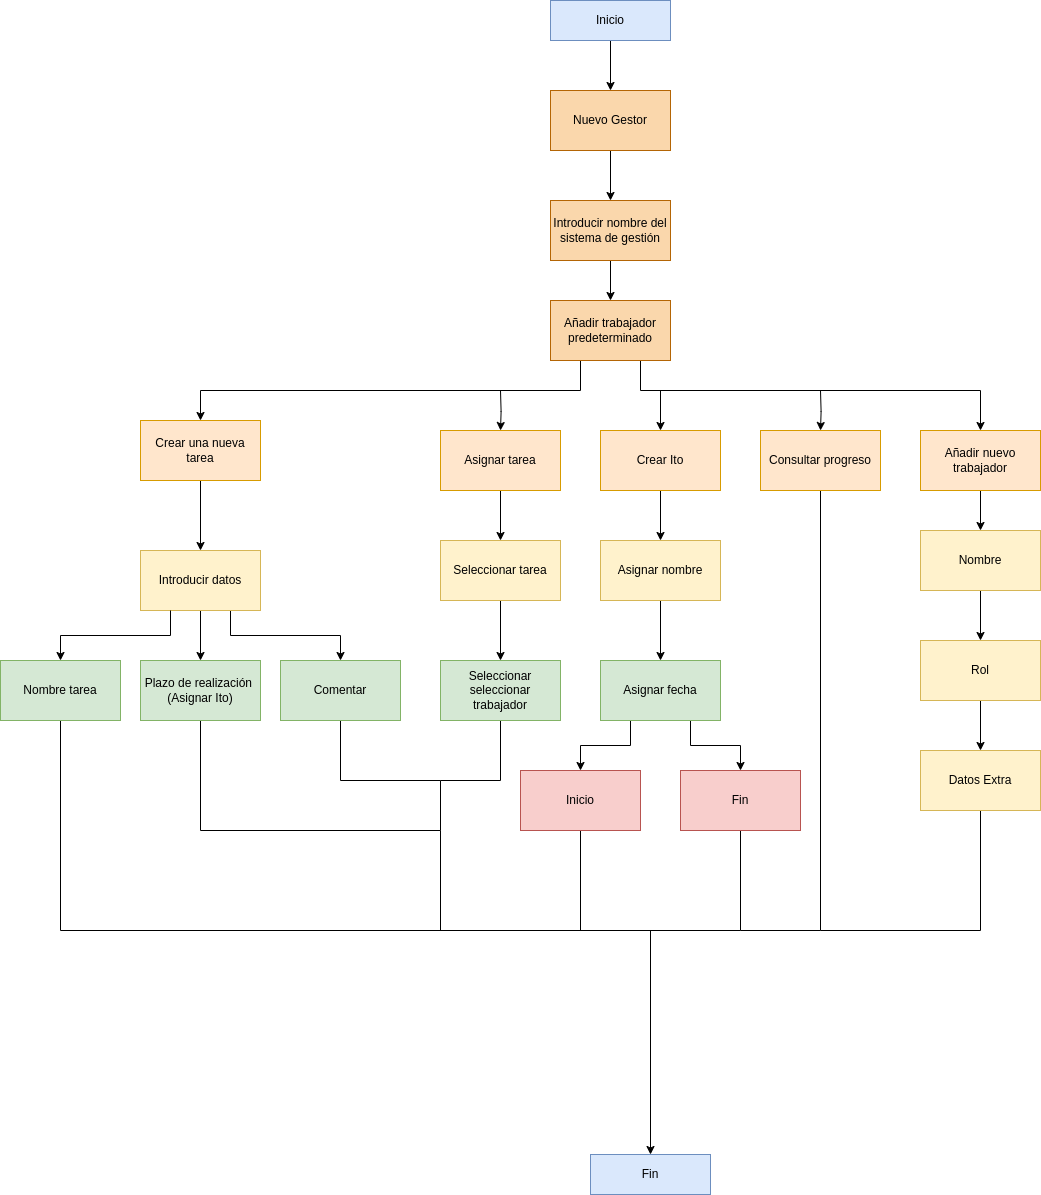

The diagram above was exported from draw.io. Its source (the exported page's mxGraphModel, read from the mxfile embedded in the PNG):
<mxGraphModel dx="2927" dy="992" grid="1" gridSize="10" guides="1" tooltips="1" connect="1" arrows="1" fold="1" page="1" pageScale="1" pageWidth="827" pageHeight="1169" math="0" shadow="0">
  <root>
    <mxCell id="0" />
    <mxCell id="1" parent="0" />
    <mxCell id="9FaUyak-BqYNa81ztuTF-3" style="edgeStyle=orthogonalEdgeStyle;rounded=0;orthogonalLoop=1;jettySize=auto;html=1;exitX=0.5;exitY=1;exitDx=0;exitDy=0;entryX=0.5;entryY=0;entryDx=0;entryDy=0;" edge="1" parent="1" source="9FaUyak-BqYNa81ztuTF-1" target="9FaUyak-BqYNa81ztuTF-2">
      <mxGeometry relative="1" as="geometry" />
    </mxCell>
    <mxCell id="9FaUyak-BqYNa81ztuTF-1" value="Inicio" style="rounded=0;whiteSpace=wrap;html=1;fillColor=#dae8fc;strokeColor=#6c8ebf;" vertex="1" parent="1">
      <mxGeometry x="10" y="580" width="120" height="40" as="geometry" />
    </mxCell>
    <mxCell id="9FaUyak-BqYNa81ztuTF-5" style="edgeStyle=orthogonalEdgeStyle;rounded=0;orthogonalLoop=1;jettySize=auto;html=1;exitX=0.5;exitY=1;exitDx=0;exitDy=0;entryX=0.5;entryY=0;entryDx=0;entryDy=0;" edge="1" parent="1" source="9FaUyak-BqYNa81ztuTF-2" target="9FaUyak-BqYNa81ztuTF-4">
      <mxGeometry relative="1" as="geometry" />
    </mxCell>
    <mxCell id="9FaUyak-BqYNa81ztuTF-2" value="Nuevo Gestor" style="rounded=0;whiteSpace=wrap;html=1;fillColor=#fad7ac;strokeColor=#b46504;" vertex="1" parent="1">
      <mxGeometry x="10" y="670" width="120" height="60" as="geometry" />
    </mxCell>
    <mxCell id="9FaUyak-BqYNa81ztuTF-8" style="edgeStyle=orthogonalEdgeStyle;rounded=0;orthogonalLoop=1;jettySize=auto;html=1;exitX=0.5;exitY=1;exitDx=0;exitDy=0;entryX=0.5;entryY=0;entryDx=0;entryDy=0;" edge="1" parent="1" source="9FaUyak-BqYNa81ztuTF-4" target="9FaUyak-BqYNa81ztuTF-7">
      <mxGeometry relative="1" as="geometry" />
    </mxCell>
    <mxCell id="9FaUyak-BqYNa81ztuTF-4" value="Introducir nombre del sistema de gestión" style="rounded=0;whiteSpace=wrap;html=1;fillColor=#fad7ac;strokeColor=#b46504;" vertex="1" parent="1">
      <mxGeometry x="10" y="780" width="120" height="60" as="geometry" />
    </mxCell>
    <mxCell id="9FaUyak-BqYNa81ztuTF-27" style="edgeStyle=orthogonalEdgeStyle;rounded=0;orthogonalLoop=1;jettySize=auto;html=1;exitX=0.5;exitY=1;exitDx=0;exitDy=0;entryX=0.5;entryY=0;entryDx=0;entryDy=0;" edge="1" parent="1" source="9FaUyak-BqYNa81ztuTF-6" target="9FaUyak-BqYNa81ztuTF-22">
      <mxGeometry relative="1" as="geometry" />
    </mxCell>
    <mxCell id="9FaUyak-BqYNa81ztuTF-6" value="Crear una nueva tarea" style="rounded=0;whiteSpace=wrap;html=1;fillColor=#ffe6cc;strokeColor=#d79b00;" vertex="1" parent="1">
      <mxGeometry x="-400" y="1000" width="120" height="60" as="geometry" />
    </mxCell>
    <mxCell id="9FaUyak-BqYNa81ztuTF-13" style="edgeStyle=orthogonalEdgeStyle;rounded=0;orthogonalLoop=1;jettySize=auto;html=1;exitX=0.25;exitY=1;exitDx=0;exitDy=0;entryX=0.5;entryY=0;entryDx=0;entryDy=0;" edge="1" parent="1" source="9FaUyak-BqYNa81ztuTF-7" target="9FaUyak-BqYNa81ztuTF-6">
      <mxGeometry relative="1" as="geometry">
        <Array as="points">
          <mxPoint x="40" y="970" />
          <mxPoint x="-340" y="970" />
        </Array>
      </mxGeometry>
    </mxCell>
    <mxCell id="9FaUyak-BqYNa81ztuTF-15" style="edgeStyle=orthogonalEdgeStyle;rounded=0;orthogonalLoop=1;jettySize=auto;html=1;entryX=0.5;entryY=0;entryDx=0;entryDy=0;" edge="1" parent="1" target="9FaUyak-BqYNa81ztuTF-9">
      <mxGeometry relative="1" as="geometry">
        <mxPoint x="-40" y="970" as="sourcePoint" />
      </mxGeometry>
    </mxCell>
    <mxCell id="9FaUyak-BqYNa81ztuTF-16" style="edgeStyle=orthogonalEdgeStyle;rounded=0;orthogonalLoop=1;jettySize=auto;html=1;exitX=0.75;exitY=1;exitDx=0;exitDy=0;entryX=0.5;entryY=0;entryDx=0;entryDy=0;" edge="1" parent="1" source="9FaUyak-BqYNa81ztuTF-7" target="9FaUyak-BqYNa81ztuTF-10">
      <mxGeometry relative="1" as="geometry">
        <Array as="points">
          <mxPoint x="100" y="970" />
          <mxPoint x="440" y="970" />
        </Array>
      </mxGeometry>
    </mxCell>
    <mxCell id="9FaUyak-BqYNa81ztuTF-17" style="edgeStyle=orthogonalEdgeStyle;rounded=0;orthogonalLoop=1;jettySize=auto;html=1;entryX=0.5;entryY=0;entryDx=0;entryDy=0;" edge="1" parent="1" target="9FaUyak-BqYNa81ztuTF-11">
      <mxGeometry relative="1" as="geometry">
        <mxPoint x="280" y="970" as="sourcePoint" />
      </mxGeometry>
    </mxCell>
    <mxCell id="9FaUyak-BqYNa81ztuTF-19" style="edgeStyle=orthogonalEdgeStyle;rounded=0;orthogonalLoop=1;jettySize=auto;html=1;entryX=0.5;entryY=0;entryDx=0;entryDy=0;" edge="1" parent="1" target="9FaUyak-BqYNa81ztuTF-12">
      <mxGeometry relative="1" as="geometry">
        <mxPoint x="120" y="970" as="sourcePoint" />
        <Array as="points">
          <mxPoint x="120" y="970" />
        </Array>
      </mxGeometry>
    </mxCell>
    <mxCell id="9FaUyak-BqYNa81ztuTF-7" value="Añadir trabajador predeterminado" style="rounded=0;whiteSpace=wrap;html=1;fillColor=#fad7ac;strokeColor=#b46504;" vertex="1" parent="1">
      <mxGeometry x="10" y="880" width="120" height="60" as="geometry" />
    </mxCell>
    <mxCell id="9FaUyak-BqYNa81ztuTF-30" style="edgeStyle=orthogonalEdgeStyle;rounded=0;orthogonalLoop=1;jettySize=auto;html=1;exitX=0.5;exitY=1;exitDx=0;exitDy=0;entryX=0.5;entryY=0;entryDx=0;entryDy=0;" edge="1" parent="1" source="9FaUyak-BqYNa81ztuTF-9" target="9FaUyak-BqYNa81ztuTF-28">
      <mxGeometry relative="1" as="geometry" />
    </mxCell>
    <mxCell id="9FaUyak-BqYNa81ztuTF-9" value="Asignar tarea" style="rounded=0;whiteSpace=wrap;html=1;fillColor=#ffe6cc;strokeColor=#d79b00;" vertex="1" parent="1">
      <mxGeometry x="-100" y="1010" width="120" height="60" as="geometry" />
    </mxCell>
    <mxCell id="9FaUyak-BqYNa81ztuTF-48" style="edgeStyle=orthogonalEdgeStyle;rounded=0;orthogonalLoop=1;jettySize=auto;html=1;exitX=0.5;exitY=1;exitDx=0;exitDy=0;entryX=0.5;entryY=0;entryDx=0;entryDy=0;" edge="1" parent="1" source="9FaUyak-BqYNa81ztuTF-10" target="9FaUyak-BqYNa81ztuTF-45">
      <mxGeometry relative="1" as="geometry" />
    </mxCell>
    <mxCell id="9FaUyak-BqYNa81ztuTF-10" value="Añadir nuevo trabajador" style="rounded=0;whiteSpace=wrap;html=1;fillColor=#ffe6cc;strokeColor=#d79b00;" vertex="1" parent="1">
      <mxGeometry x="380" y="1010" width="120" height="60" as="geometry" />
    </mxCell>
    <mxCell id="9FaUyak-BqYNa81ztuTF-59" style="edgeStyle=orthogonalEdgeStyle;rounded=0;orthogonalLoop=1;jettySize=auto;html=1;exitX=0.5;exitY=1;exitDx=0;exitDy=0;endArrow=none;endFill=0;" edge="1" parent="1" source="9FaUyak-BqYNa81ztuTF-11">
      <mxGeometry relative="1" as="geometry">
        <mxPoint x="200" y="1510" as="targetPoint" />
        <Array as="points">
          <mxPoint x="280" y="1510" />
        </Array>
      </mxGeometry>
    </mxCell>
    <mxCell id="9FaUyak-BqYNa81ztuTF-11" value="Consultar progreso" style="rounded=0;whiteSpace=wrap;html=1;fillColor=#ffe6cc;strokeColor=#d79b00;" vertex="1" parent="1">
      <mxGeometry x="220" y="1010" width="120" height="60" as="geometry" />
    </mxCell>
    <mxCell id="9FaUyak-BqYNa81ztuTF-37" style="edgeStyle=orthogonalEdgeStyle;rounded=0;orthogonalLoop=1;jettySize=auto;html=1;exitX=0.5;exitY=1;exitDx=0;exitDy=0;entryX=0.5;entryY=0;entryDx=0;entryDy=0;" edge="1" parent="1" source="9FaUyak-BqYNa81ztuTF-12" target="9FaUyak-BqYNa81ztuTF-33">
      <mxGeometry relative="1" as="geometry" />
    </mxCell>
    <mxCell id="9FaUyak-BqYNa81ztuTF-12" value="Crear Ito" style="rounded=0;whiteSpace=wrap;html=1;fillColor=#ffe6cc;strokeColor=#d79b00;" vertex="1" parent="1">
      <mxGeometry x="60" y="1010" width="120" height="60" as="geometry" />
    </mxCell>
    <mxCell id="9FaUyak-BqYNa81ztuTF-52" style="edgeStyle=orthogonalEdgeStyle;rounded=0;orthogonalLoop=1;jettySize=auto;html=1;exitX=0.5;exitY=1;exitDx=0;exitDy=0;entryX=0.5;entryY=0;entryDx=0;entryDy=0;" edge="1" parent="1" source="9FaUyak-BqYNa81ztuTF-20" target="9FaUyak-BqYNa81ztuTF-61">
      <mxGeometry relative="1" as="geometry">
        <mxPoint x="110" y="1740" as="targetPoint" />
        <Array as="points">
          <mxPoint x="-480" y="1510" />
          <mxPoint x="110" y="1510" />
        </Array>
      </mxGeometry>
    </mxCell>
    <mxCell id="9FaUyak-BqYNa81ztuTF-20" value="Nombre tarea" style="rounded=0;whiteSpace=wrap;html=1;fillColor=#d5e8d4;strokeColor=#82b366;" vertex="1" parent="1">
      <mxGeometry x="-540" y="1240" width="120" height="60" as="geometry" />
    </mxCell>
    <mxCell id="9FaUyak-BqYNa81ztuTF-41" style="edgeStyle=orthogonalEdgeStyle;rounded=0;orthogonalLoop=1;jettySize=auto;html=1;exitX=0.5;exitY=1;exitDx=0;exitDy=0;entryX=0.5;entryY=0;entryDx=0;entryDy=0;" edge="1" parent="1" source="9FaUyak-BqYNa81ztuTF-22" target="9FaUyak-BqYNa81ztuTF-25">
      <mxGeometry relative="1" as="geometry" />
    </mxCell>
    <mxCell id="9FaUyak-BqYNa81ztuTF-44" style="edgeStyle=orthogonalEdgeStyle;rounded=0;orthogonalLoop=1;jettySize=auto;html=1;exitX=0.75;exitY=1;exitDx=0;exitDy=0;entryX=0.5;entryY=0;entryDx=0;entryDy=0;" edge="1" parent="1" source="9FaUyak-BqYNa81ztuTF-22" target="9FaUyak-BqYNa81ztuTF-42">
      <mxGeometry relative="1" as="geometry" />
    </mxCell>
    <mxCell id="9FaUyak-BqYNa81ztuTF-22" value="Introducir datos" style="rounded=0;whiteSpace=wrap;html=1;fillColor=#fff2cc;strokeColor=#d6b656;" vertex="1" parent="1">
      <mxGeometry x="-400" y="1130" width="120" height="60" as="geometry" />
    </mxCell>
    <mxCell id="9FaUyak-BqYNa81ztuTF-23" style="edgeStyle=orthogonalEdgeStyle;rounded=0;orthogonalLoop=1;jettySize=auto;html=1;exitX=0.25;exitY=1;exitDx=0;exitDy=0;entryX=0.5;entryY=0;entryDx=0;entryDy=0;" edge="1" parent="1" source="9FaUyak-BqYNa81ztuTF-22" target="9FaUyak-BqYNa81ztuTF-20">
      <mxGeometry relative="1" as="geometry" />
    </mxCell>
    <mxCell id="9FaUyak-BqYNa81ztuTF-53" style="edgeStyle=orthogonalEdgeStyle;rounded=0;orthogonalLoop=1;jettySize=auto;html=1;exitX=0.5;exitY=1;exitDx=0;exitDy=0;endArrow=none;endFill=0;" edge="1" parent="1" source="9FaUyak-BqYNa81ztuTF-25">
      <mxGeometry relative="1" as="geometry">
        <mxPoint x="-100" y="1510" as="targetPoint" />
        <Array as="points">
          <mxPoint x="-340" y="1410" />
          <mxPoint x="-100" y="1410" />
        </Array>
      </mxGeometry>
    </mxCell>
    <mxCell id="9FaUyak-BqYNa81ztuTF-25" value="Plazo de realización&amp;nbsp;&lt;br&gt;(Asignar Ito)" style="rounded=0;whiteSpace=wrap;html=1;fillColor=#d5e8d4;strokeColor=#82b366;" vertex="1" parent="1">
      <mxGeometry x="-400" y="1240" width="120" height="60" as="geometry" />
    </mxCell>
    <mxCell id="9FaUyak-BqYNa81ztuTF-31" style="edgeStyle=orthogonalEdgeStyle;rounded=0;orthogonalLoop=1;jettySize=auto;html=1;exitX=0.5;exitY=1;exitDx=0;exitDy=0;entryX=0.5;entryY=0;entryDx=0;entryDy=0;" edge="1" parent="1" source="9FaUyak-BqYNa81ztuTF-28" target="9FaUyak-BqYNa81ztuTF-29">
      <mxGeometry relative="1" as="geometry" />
    </mxCell>
    <mxCell id="9FaUyak-BqYNa81ztuTF-28" value="Seleccionar tarea" style="rounded=0;whiteSpace=wrap;html=1;fillColor=#fff2cc;strokeColor=#d6b656;" vertex="1" parent="1">
      <mxGeometry x="-100" y="1120" width="120" height="60" as="geometry" />
    </mxCell>
    <mxCell id="9FaUyak-BqYNa81ztuTF-58" style="edgeStyle=orthogonalEdgeStyle;rounded=0;orthogonalLoop=1;jettySize=auto;html=1;exitX=0.5;exitY=1;exitDx=0;exitDy=0;endArrow=none;endFill=0;" edge="1" parent="1" source="9FaUyak-BqYNa81ztuTF-29">
      <mxGeometry relative="1" as="geometry">
        <mxPoint x="-100" y="1360" as="targetPoint" />
        <Array as="points">
          <mxPoint x="-40" y="1360" />
        </Array>
      </mxGeometry>
    </mxCell>
    <mxCell id="9FaUyak-BqYNa81ztuTF-29" value="Seleccionar seleccionar trabajador" style="rounded=0;whiteSpace=wrap;html=1;fillColor=#d5e8d4;strokeColor=#82b366;" vertex="1" parent="1">
      <mxGeometry x="-100" y="1240" width="120" height="60" as="geometry" />
    </mxCell>
    <mxCell id="9FaUyak-BqYNa81ztuTF-38" style="edgeStyle=orthogonalEdgeStyle;rounded=0;orthogonalLoop=1;jettySize=auto;html=1;exitX=0.5;exitY=1;exitDx=0;exitDy=0;entryX=0.5;entryY=0;entryDx=0;entryDy=0;" edge="1" parent="1" source="9FaUyak-BqYNa81ztuTF-33" target="9FaUyak-BqYNa81ztuTF-34">
      <mxGeometry relative="1" as="geometry" />
    </mxCell>
    <mxCell id="9FaUyak-BqYNa81ztuTF-33" value="Asignar nombre" style="rounded=0;whiteSpace=wrap;html=1;fillColor=#fff2cc;strokeColor=#d6b656;" vertex="1" parent="1">
      <mxGeometry x="60" y="1120" width="120" height="60" as="geometry" />
    </mxCell>
    <mxCell id="9FaUyak-BqYNa81ztuTF-39" style="edgeStyle=orthogonalEdgeStyle;rounded=0;orthogonalLoop=1;jettySize=auto;html=1;exitX=0.25;exitY=1;exitDx=0;exitDy=0;entryX=0.5;entryY=0;entryDx=0;entryDy=0;" edge="1" parent="1" source="9FaUyak-BqYNa81ztuTF-34" target="9FaUyak-BqYNa81ztuTF-36">
      <mxGeometry relative="1" as="geometry" />
    </mxCell>
    <mxCell id="9FaUyak-BqYNa81ztuTF-40" style="edgeStyle=orthogonalEdgeStyle;rounded=0;orthogonalLoop=1;jettySize=auto;html=1;exitX=0.75;exitY=1;exitDx=0;exitDy=0;entryX=0.5;entryY=0;entryDx=0;entryDy=0;" edge="1" parent="1" source="9FaUyak-BqYNa81ztuTF-34" target="9FaUyak-BqYNa81ztuTF-35">
      <mxGeometry relative="1" as="geometry" />
    </mxCell>
    <mxCell id="9FaUyak-BqYNa81ztuTF-34" value="Asignar fecha" style="rounded=0;whiteSpace=wrap;html=1;fillColor=#d5e8d4;strokeColor=#82b366;" vertex="1" parent="1">
      <mxGeometry x="60" y="1240" width="120" height="60" as="geometry" />
    </mxCell>
    <mxCell id="9FaUyak-BqYNa81ztuTF-56" style="edgeStyle=orthogonalEdgeStyle;rounded=0;orthogonalLoop=1;jettySize=auto;html=1;endArrow=none;endFill=0;" edge="1" parent="1" source="9FaUyak-BqYNa81ztuTF-35">
      <mxGeometry relative="1" as="geometry">
        <mxPoint x="40" y="1510" as="targetPoint" />
        <Array as="points">
          <mxPoint x="200" y="1510" />
        </Array>
      </mxGeometry>
    </mxCell>
    <mxCell id="9FaUyak-BqYNa81ztuTF-35" value="Fin" style="rounded=0;whiteSpace=wrap;html=1;fillColor=#f8cecc;strokeColor=#b85450;" vertex="1" parent="1">
      <mxGeometry x="140" y="1350" width="120" height="60" as="geometry" />
    </mxCell>
    <mxCell id="9FaUyak-BqYNa81ztuTF-55" style="edgeStyle=orthogonalEdgeStyle;rounded=0;orthogonalLoop=1;jettySize=auto;html=1;exitX=0.5;exitY=1;exitDx=0;exitDy=0;endArrow=none;endFill=0;" edge="1" parent="1" source="9FaUyak-BqYNa81ztuTF-36">
      <mxGeometry relative="1" as="geometry">
        <mxPoint x="-99.99999999999977" y="1510" as="targetPoint" />
        <Array as="points">
          <mxPoint x="40" y="1510" />
        </Array>
      </mxGeometry>
    </mxCell>
    <mxCell id="9FaUyak-BqYNa81ztuTF-36" value="Inicio" style="rounded=0;whiteSpace=wrap;html=1;fillColor=#f8cecc;strokeColor=#b85450;" vertex="1" parent="1">
      <mxGeometry x="-20" y="1350" width="120" height="60" as="geometry" />
    </mxCell>
    <mxCell id="9FaUyak-BqYNa81ztuTF-54" style="edgeStyle=orthogonalEdgeStyle;rounded=0;orthogonalLoop=1;jettySize=auto;html=1;exitX=0.5;exitY=1;exitDx=0;exitDy=0;endArrow=none;endFill=0;" edge="1" parent="1" source="9FaUyak-BqYNa81ztuTF-42">
      <mxGeometry relative="1" as="geometry">
        <mxPoint x="-100" y="1410" as="targetPoint" />
        <Array as="points">
          <mxPoint x="-200" y="1360" />
          <mxPoint x="-100" y="1360" />
        </Array>
      </mxGeometry>
    </mxCell>
    <mxCell id="9FaUyak-BqYNa81ztuTF-42" value="Comentar" style="rounded=0;whiteSpace=wrap;html=1;fillColor=#d5e8d4;strokeColor=#82b366;" vertex="1" parent="1">
      <mxGeometry x="-260" y="1240" width="120" height="60" as="geometry" />
    </mxCell>
    <mxCell id="9FaUyak-BqYNa81ztuTF-49" style="edgeStyle=orthogonalEdgeStyle;rounded=0;orthogonalLoop=1;jettySize=auto;html=1;exitX=0.5;exitY=1;exitDx=0;exitDy=0;entryX=0.5;entryY=0;entryDx=0;entryDy=0;" edge="1" parent="1" source="9FaUyak-BqYNa81ztuTF-45" target="9FaUyak-BqYNa81ztuTF-46">
      <mxGeometry relative="1" as="geometry" />
    </mxCell>
    <mxCell id="9FaUyak-BqYNa81ztuTF-45" value="Nombre" style="rounded=0;whiteSpace=wrap;html=1;fillColor=#fff2cc;strokeColor=#d6b656;" vertex="1" parent="1">
      <mxGeometry x="380" y="1110" width="120" height="60" as="geometry" />
    </mxCell>
    <mxCell id="9FaUyak-BqYNa81ztuTF-51" style="edgeStyle=orthogonalEdgeStyle;rounded=0;orthogonalLoop=1;jettySize=auto;html=1;exitX=0.5;exitY=1;exitDx=0;exitDy=0;entryX=0.5;entryY=0;entryDx=0;entryDy=0;" edge="1" parent="1" source="9FaUyak-BqYNa81ztuTF-46" target="9FaUyak-BqYNa81ztuTF-47">
      <mxGeometry relative="1" as="geometry" />
    </mxCell>
    <mxCell id="9FaUyak-BqYNa81ztuTF-46" value="Rol" style="rounded=0;whiteSpace=wrap;html=1;fillColor=#fff2cc;strokeColor=#d6b656;" vertex="1" parent="1">
      <mxGeometry x="380" y="1220" width="120" height="60" as="geometry" />
    </mxCell>
    <mxCell id="9FaUyak-BqYNa81ztuTF-60" style="edgeStyle=orthogonalEdgeStyle;rounded=0;orthogonalLoop=1;jettySize=auto;html=1;exitX=0.5;exitY=1;exitDx=0;exitDy=0;endArrow=none;endFill=0;" edge="1" parent="1" source="9FaUyak-BqYNa81ztuTF-47">
      <mxGeometry relative="1" as="geometry">
        <mxPoint x="280" y="1510" as="targetPoint" />
        <Array as="points">
          <mxPoint x="440" y="1510" />
        </Array>
      </mxGeometry>
    </mxCell>
    <mxCell id="9FaUyak-BqYNa81ztuTF-47" value="Datos Extra" style="rounded=0;whiteSpace=wrap;html=1;fillColor=#fff2cc;strokeColor=#d6b656;" vertex="1" parent="1">
      <mxGeometry x="380" y="1330" width="120" height="60" as="geometry" />
    </mxCell>
    <mxCell id="9FaUyak-BqYNa81ztuTF-61" value="Fin" style="rounded=0;whiteSpace=wrap;html=1;fillColor=#dae8fc;strokeColor=#6c8ebf;" vertex="1" parent="1">
      <mxGeometry x="50" y="1734" width="120" height="40" as="geometry" />
    </mxCell>
  </root>
</mxGraphModel>